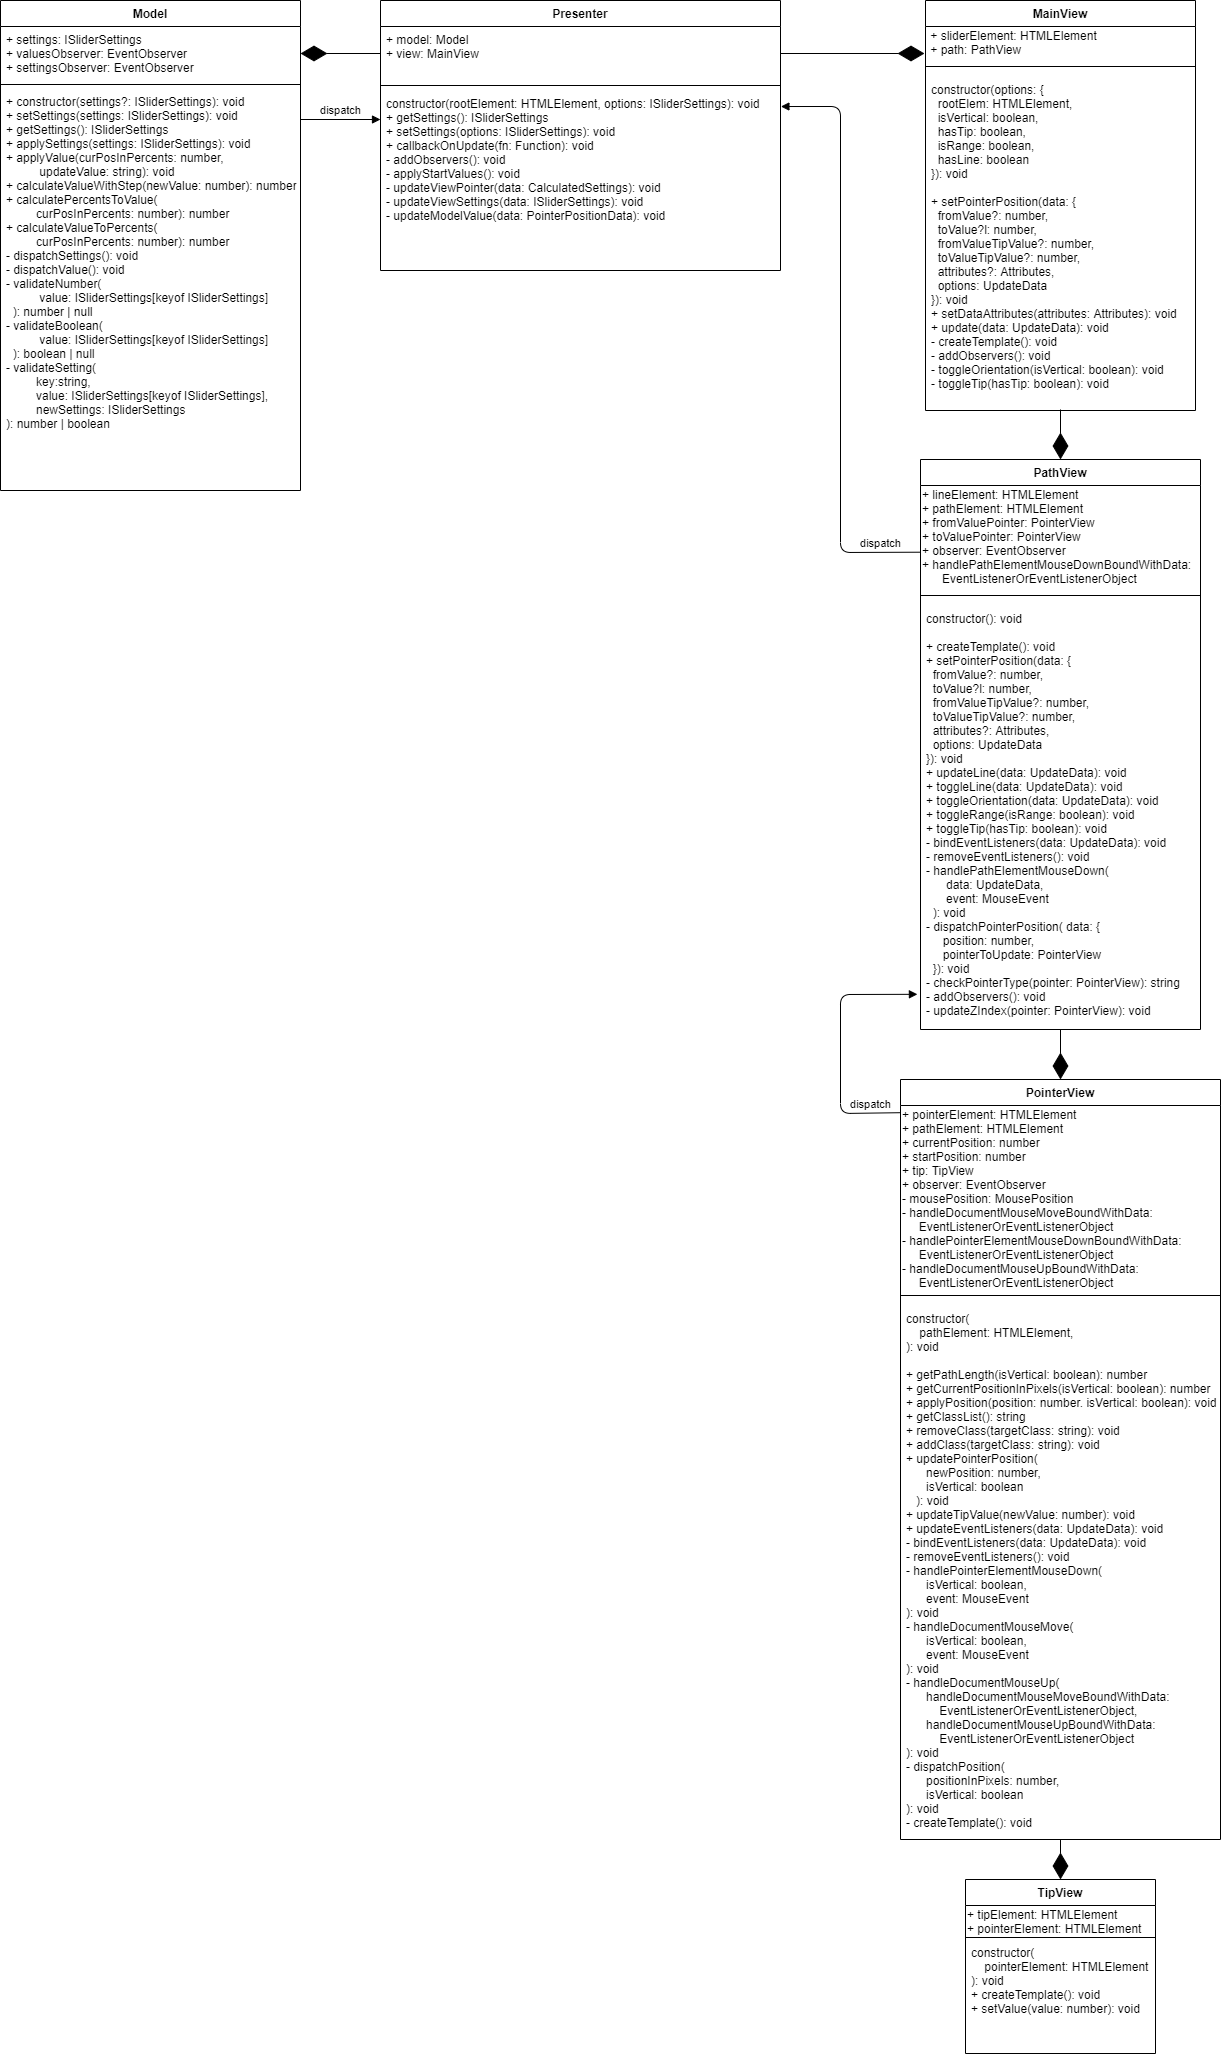

The diagram above was exported from draw.io. Its source (the exported page's mxGraphModel, read from the mxfile embedded in the PNG):
<mxGraphModel dx="1600" dy="834" grid="1" gridSize="10" guides="1" tooltips="1" connect="1" arrows="1" fold="1" page="1" pageScale="1" pageWidth="3300" pageHeight="4681" math="0" shadow="0">
  <root>
    <mxCell id="0" />
    <mxCell id="1" parent="0" />
    <mxCell id="KylfMZ4ER-iyyTz64dhk-2" value="MainView" style="swimlane;fontStyle=1;align=center;verticalAlign=top;childLayout=stackLayout;horizontal=1;startSize=26;horizontalStack=0;resizeParent=1;resizeParentMax=0;resizeLast=0;collapsible=1;marginBottom=0;" parent="1" vertex="1">
      <mxGeometry x="945" y="241" width="270" height="410" as="geometry" />
    </mxCell>
    <mxCell id="KylfMZ4ER-iyyTz64dhk-3" value="&amp;nbsp;+ sliderElement: HTMLElement&lt;br&gt;&amp;nbsp;+ path: PathView&lt;br&gt;" style="text;html=1;resizable=0;points=[];autosize=1;align=left;verticalAlign=top;spacingTop=-4;" parent="KylfMZ4ER-iyyTz64dhk-2" vertex="1">
      <mxGeometry y="26" width="270" height="30" as="geometry" />
    </mxCell>
    <mxCell id="KylfMZ4ER-iyyTz64dhk-4" value="" style="line;strokeWidth=1;fillColor=none;align=left;verticalAlign=middle;spacingTop=-1;spacingLeft=3;spacingRight=3;rotatable=0;labelPosition=right;points=[];portConstraint=eastwest;" parent="KylfMZ4ER-iyyTz64dhk-2" vertex="1">
      <mxGeometry y="56" width="270" height="20" as="geometry" />
    </mxCell>
    <mxCell id="KylfMZ4ER-iyyTz64dhk-5" value="constructor(options: { &#10;  rootElem: HTMLElement, &#10;  isVertical: boolean, &#10;  hasTip: boolean,&#10;  isRange: boolean,&#10;  hasLine: boolean&#10;}): void&#10;&#10;+ setPointerPosition(data: { &#10;  fromValue?: number,&#10;  toValue?l: number, &#10;  fromValueTipValue?: number,&#10;  toValueTipValue?: number,&#10;  attributes?: Attributes,&#10;  options: UpdateData&#10;}): void&#10;+ setDataAttributes(attributes: Attributes): void&#10;+ update(data: UpdateData): void&#10;- createTemplate(): void &#10;- addObservers(): void&#10;- toggleOrientation(isVertical: boolean): void&#10;- toggleTip(hasTip: boolean): void&#10;" style="text;strokeColor=none;fillColor=none;align=left;verticalAlign=top;spacingLeft=4;spacingRight=4;overflow=hidden;rotatable=0;points=[[0,0.5],[1,0.5]];portConstraint=eastwest;" parent="KylfMZ4ER-iyyTz64dhk-2" vertex="1">
      <mxGeometry y="76" width="270" height="334" as="geometry" />
    </mxCell>
    <mxCell id="KylfMZ4ER-iyyTz64dhk-6" value="Presenter" style="swimlane;fontStyle=1;align=center;verticalAlign=top;childLayout=stackLayout;horizontal=1;startSize=26;horizontalStack=0;resizeParent=1;resizeParentMax=0;resizeLast=0;collapsible=1;marginBottom=0;" parent="1" vertex="1">
      <mxGeometry x="400" y="241" width="400" height="270" as="geometry" />
    </mxCell>
    <mxCell id="KylfMZ4ER-iyyTz64dhk-7" value="+ model: Model&#10;+ view: MainView&#10;" style="text;strokeColor=none;fillColor=none;align=left;verticalAlign=top;spacingLeft=4;spacingRight=4;overflow=hidden;rotatable=0;points=[[0,0.5],[1,0.5]];portConstraint=eastwest;" parent="KylfMZ4ER-iyyTz64dhk-6" vertex="1">
      <mxGeometry y="26" width="400" height="54" as="geometry" />
    </mxCell>
    <mxCell id="KylfMZ4ER-iyyTz64dhk-8" value="" style="line;strokeWidth=1;fillColor=none;align=left;verticalAlign=middle;spacingTop=-1;spacingLeft=3;spacingRight=3;rotatable=0;labelPosition=right;points=[];portConstraint=eastwest;" parent="KylfMZ4ER-iyyTz64dhk-6" vertex="1">
      <mxGeometry y="80" width="400" height="10" as="geometry" />
    </mxCell>
    <mxCell id="KylfMZ4ER-iyyTz64dhk-9" value="constructor(rootElement: HTMLElement, options: ISliderSettings): void&#10;+ getSettings(): ISliderSettings&#10;+ setSettings(options: ISliderSettings): void&#10;+ callbackOnUpdate(fn: Function): void&#10;- addObservers(): void&#10;- applyStartValues(): void&#10;- updateViewPointer(data: CalculatedSettings): void&#10;- updateViewSettings(data: ISliderSettings): void&#10;- updateModelValue(data: PointerPositionData): void" style="text;strokeColor=none;fillColor=none;align=left;verticalAlign=top;spacingLeft=4;spacingRight=4;overflow=hidden;rotatable=0;points=[[0,0.5],[1,0.5]];portConstraint=eastwest;" parent="KylfMZ4ER-iyyTz64dhk-6" vertex="1">
      <mxGeometry y="90" width="400" height="180" as="geometry" />
    </mxCell>
    <mxCell id="KylfMZ4ER-iyyTz64dhk-10" value="Model" style="swimlane;fontStyle=1;align=center;verticalAlign=top;childLayout=stackLayout;horizontal=1;startSize=26;horizontalStack=0;resizeParent=1;resizeParentMax=0;resizeLast=0;collapsible=1;marginBottom=0;" parent="1" vertex="1">
      <mxGeometry x="20" y="241" width="300" height="490" as="geometry" />
    </mxCell>
    <mxCell id="KylfMZ4ER-iyyTz64dhk-11" value="+ settings: ISliderSettings&#10;+ valuesObserver: EventObserver&#10;+ settingsObserver: EventObserver" style="text;strokeColor=none;fillColor=none;align=left;verticalAlign=top;spacingLeft=4;spacingRight=4;overflow=hidden;rotatable=0;points=[[0,0.5],[1,0.5]];portConstraint=eastwest;" parent="KylfMZ4ER-iyyTz64dhk-10" vertex="1">
      <mxGeometry y="26" width="300" height="54" as="geometry" />
    </mxCell>
    <mxCell id="KylfMZ4ER-iyyTz64dhk-12" value="" style="line;strokeWidth=1;fillColor=none;align=left;verticalAlign=middle;spacingTop=-1;spacingLeft=3;spacingRight=3;rotatable=0;labelPosition=right;points=[];portConstraint=eastwest;" parent="KylfMZ4ER-iyyTz64dhk-10" vertex="1">
      <mxGeometry y="80" width="300" height="8" as="geometry" />
    </mxCell>
    <mxCell id="KylfMZ4ER-iyyTz64dhk-13" value="+ constructor(settings?: ISliderSettings): void&#10;+ setSettings(settings: ISliderSettings): void&#10;+ getSettings(): ISliderSettings&#10;+ applySettings(settings: ISliderSettings): void&#10;+ applyValue(curPosInPercents: number, &#10;          updateValue: string): void&#10;+ calculateValueWithStep(newValue: number): number&#10;+ calculatePercentsToValue(&#10;         curPosInPercents: number): number&#10;+ calculateValueToPercents(&#10;         curPosInPercents: number): number&#10;- dispatchSettings(): void&#10;- dispatchValue(): void&#10;- validateNumber( &#10;          value: ISliderSettings[keyof ISliderSettings]&#10;  ): number | null&#10;- validateBoolean(&#10;          value: ISliderSettings[keyof ISliderSettings]&#10;  ): boolean | null&#10;- validateSetting(&#10;         key:string, &#10;         value: ISliderSettings[keyof ISliderSettings], &#10;         newSettings: ISliderSettings&#10;): number | boolean&#10;" style="text;strokeColor=none;fillColor=none;align=left;verticalAlign=top;spacingLeft=4;spacingRight=4;overflow=hidden;rotatable=0;points=[[0,0.5],[1,0.5]];portConstraint=eastwest;" parent="KylfMZ4ER-iyyTz64dhk-10" vertex="1">
      <mxGeometry y="88" width="300" height="402" as="geometry" />
    </mxCell>
    <mxCell id="KylfMZ4ER-iyyTz64dhk-29" value="PointerView" style="swimlane;fontStyle=1;align=center;verticalAlign=top;childLayout=stackLayout;horizontal=1;startSize=26;horizontalStack=0;resizeParent=1;resizeParentMax=0;resizeLast=0;collapsible=1;marginBottom=0;" parent="1" vertex="1">
      <mxGeometry x="920" y="1320" width="320" height="760" as="geometry" />
    </mxCell>
    <mxCell id="KylfMZ4ER-iyyTz64dhk-30" value="+ pointerElement: HTMLElement&lt;br&gt;+ pathElement: HTMLElement&lt;br&gt;+ currentPosition: number&lt;br&gt;+ startPosition: number&lt;br&gt;+ tip: TipView&lt;br&gt;+ observer: EventObserver&lt;br&gt;- mousePosition: MousePosition&lt;br&gt;-&amp;nbsp;handleDocumentMouseMoveBoundWithData:&lt;br&gt;&amp;nbsp; &amp;nbsp; &amp;nbsp;EventListenerOrEventListenerObject&lt;br&gt;- handlePointerElementMouseDownBoundWithData:&lt;br&gt;&amp;nbsp; &amp;nbsp; &amp;nbsp;EventListenerOrEventListenerObject&lt;br&gt;-&amp;nbsp;handleDocumentMouseUpBoundWithData:&lt;br&gt;&amp;nbsp; &amp;nbsp; &amp;nbsp;EventListenerOrEventListenerObject" style="text;html=1;resizable=0;points=[];autosize=1;align=left;verticalAlign=top;spacingTop=-4;" parent="KylfMZ4ER-iyyTz64dhk-29" vertex="1">
      <mxGeometry y="26" width="320" height="180" as="geometry" />
    </mxCell>
    <mxCell id="KylfMZ4ER-iyyTz64dhk-31" value="" style="line;strokeWidth=1;fillColor=none;align=left;verticalAlign=middle;spacingTop=-1;spacingLeft=3;spacingRight=3;rotatable=0;labelPosition=right;points=[];portConstraint=eastwest;" parent="KylfMZ4ER-iyyTz64dhk-29" vertex="1">
      <mxGeometry y="206" width="320" height="20" as="geometry" />
    </mxCell>
    <mxCell id="KylfMZ4ER-iyyTz64dhk-32" value="constructor(&#10;    pathElement: HTMLElement,&#10;): void&#10;&#10;+ getPathLength(isVertical: boolean): number&#10;+ getCurrentPositionInPixels(isVertical: boolean): number&#10;+ applyPosition(position: number. isVertical: boolean): void&#10;+ getClassList(): string&#10;+ removeClass(targetClass: string): void&#10;+ addClass(targetClass: string): void&#10;+ updatePointerPosition(&#10;      newPosition: number, &#10;      isVertical: boolean&#10;   ): void&#10;+ updateTipValue(newValue: number): void&#10;+ updateEventListeners(data: UpdateData): void&#10;- bindEventListeners(data: UpdateData): void&#10;- removeEventListeners(): void&#10;- handlePointerElementMouseDown(&#10;      isVertical: boolean,&#10;      event: MouseEvent&#10;): void&#10;- handleDocumentMouseMove(&#10;      isVertical: boolean,&#10;      event: MouseEvent&#10;): void&#10;- handleDocumentMouseUp( &#10;      handleDocumentMouseMoveBoundWithData: &#10;          EventListenerOrEventListenerObject, &#10;      handleDocumentMouseUpBoundWithData: &#10;          EventListenerOrEventListenerObject&#10;): void&#10;- dispatchPosition(&#10;      positionInPixels: number,&#10;      isVertical: boolean&#10;): void&#10;- createTemplate(): void" style="text;strokeColor=none;fillColor=none;align=left;verticalAlign=top;spacingLeft=4;spacingRight=4;overflow=hidden;rotatable=0;points=[[0,0.5],[1,0.5]];portConstraint=eastwest;" parent="KylfMZ4ER-iyyTz64dhk-29" vertex="1">
      <mxGeometry y="226" width="320" height="534" as="geometry" />
    </mxCell>
    <mxCell id="KylfMZ4ER-iyyTz64dhk-33" value="TipView" style="swimlane;fontStyle=1;align=center;verticalAlign=top;childLayout=stackLayout;horizontal=1;startSize=26;horizontalStack=0;resizeParent=1;resizeParentMax=0;resizeLast=0;collapsible=1;marginBottom=0;" parent="1" vertex="1">
      <mxGeometry x="985" y="2120" width="190" height="174" as="geometry" />
    </mxCell>
    <mxCell id="KylfMZ4ER-iyyTz64dhk-34" value="+ tipElement: HTMLElement&lt;br&gt;+ pointerElement: HTMLElement" style="text;html=1;resizable=0;points=[];autosize=1;align=left;verticalAlign=top;spacingTop=-4;" parent="KylfMZ4ER-iyyTz64dhk-33" vertex="1">
      <mxGeometry y="26" width="190" height="30" as="geometry" />
    </mxCell>
    <mxCell id="KylfMZ4ER-iyyTz64dhk-35" value="" style="line;strokeWidth=1;fillColor=none;align=left;verticalAlign=middle;spacingTop=-1;spacingLeft=3;spacingRight=3;rotatable=0;labelPosition=right;points=[];portConstraint=eastwest;" parent="KylfMZ4ER-iyyTz64dhk-33" vertex="1">
      <mxGeometry y="56" width="190" height="4" as="geometry" />
    </mxCell>
    <mxCell id="KylfMZ4ER-iyyTz64dhk-36" value="constructor(&#10;    pointerElement: HTMLElement&#10;): void&#10;+ createTemplate(): void&#10;+ setValue(value: number): void" style="text;strokeColor=none;fillColor=none;align=left;verticalAlign=top;spacingLeft=4;spacingRight=4;overflow=hidden;rotatable=0;points=[[0,0.5],[1,0.5]];portConstraint=eastwest;" parent="KylfMZ4ER-iyyTz64dhk-33" vertex="1">
      <mxGeometry y="60" width="190" height="114" as="geometry" />
    </mxCell>
    <mxCell id="KylfMZ4ER-iyyTz64dhk-40" value="" style="endArrow=diamondThin;endFill=1;endSize=24;html=1;exitX=0.5;exitY=1;exitDx=0;exitDy=0;entryX=0.5;entryY=0;entryDx=0;entryDy=0;" parent="1" source="Qqf5PQKIggHYPl840MFI-1" target="KylfMZ4ER-iyyTz64dhk-29" edge="1">
      <mxGeometry width="160" relative="1" as="geometry">
        <mxPoint x="1240" y="840" as="sourcePoint" />
        <mxPoint x="1130" y="660" as="targetPoint" />
        <Array as="points" />
      </mxGeometry>
    </mxCell>
    <mxCell id="KylfMZ4ER-iyyTz64dhk-41" value="" style="endArrow=diamondThin;endFill=1;endSize=24;html=1;entryX=1;entryY=0.5;entryDx=0;entryDy=0;exitX=0;exitY=0.5;exitDx=0;exitDy=0;" parent="1" source="KylfMZ4ER-iyyTz64dhk-7" target="KylfMZ4ER-iyyTz64dhk-11" edge="1">
      <mxGeometry width="160" relative="1" as="geometry">
        <mxPoint x="400" y="480" as="sourcePoint" />
        <mxPoint x="290.1800000000003" y="844" as="targetPoint" />
        <Array as="points" />
      </mxGeometry>
    </mxCell>
    <mxCell id="KylfMZ4ER-iyyTz64dhk-42" value="" style="endArrow=diamondThin;endFill=1;endSize=24;html=1;exitX=1;exitY=0.5;exitDx=0;exitDy=0;" parent="1" source="KylfMZ4ER-iyyTz64dhk-7" edge="1">
      <mxGeometry width="160" relative="1" as="geometry">
        <mxPoint x="860.6199999999999" y="234.2639999999999" as="sourcePoint" />
        <mxPoint x="944" y="294" as="targetPoint" />
      </mxGeometry>
    </mxCell>
    <mxCell id="KylfMZ4ER-iyyTz64dhk-46" value="" style="endArrow=diamondThin;endFill=1;endSize=24;html=1;entryX=0.5;entryY=0;entryDx=0;entryDy=0;exitX=0.5;exitY=1.001;exitDx=0;exitDy=0;exitPerimeter=0;" parent="1" source="KylfMZ4ER-iyyTz64dhk-32" target="KylfMZ4ER-iyyTz64dhk-33" edge="1">
      <mxGeometry width="160" relative="1" as="geometry">
        <mxPoint x="1090" y="2090" as="sourcePoint" />
        <mxPoint x="1053.5" y="2010" as="targetPoint" />
      </mxGeometry>
    </mxCell>
    <mxCell id="Qqf5PQKIggHYPl840MFI-1" value="PathView" style="swimlane;fontStyle=1;align=center;verticalAlign=top;childLayout=stackLayout;horizontal=1;startSize=26;horizontalStack=0;resizeParent=1;resizeParentMax=0;resizeLast=0;collapsible=1;marginBottom=0;" parent="1" vertex="1">
      <mxGeometry x="940" y="700" width="280" height="570" as="geometry" />
    </mxCell>
    <mxCell id="Qqf5PQKIggHYPl840MFI-2" value="+ lineElement: HTMLElement&lt;br&gt;+ pathElement: HTMLElement&lt;br&gt;+ fromValuePointer: PointerView&lt;br&gt;+ toValuePointer: PointerView&lt;br&gt;+ observer: EventObserver&lt;br&gt;+ handlePathElementMouseDownBoundWithData: &lt;br&gt;&amp;nbsp; &amp;nbsp; &amp;nbsp; EventListenerOrEventListenerObject" style="text;html=1;resizable=0;points=[];autosize=1;align=left;verticalAlign=top;spacingTop=-4;" parent="Qqf5PQKIggHYPl840MFI-1" vertex="1">
      <mxGeometry y="26" width="280" height="100" as="geometry" />
    </mxCell>
    <mxCell id="Qqf5PQKIggHYPl840MFI-3" value="" style="line;strokeWidth=1;fillColor=none;align=left;verticalAlign=middle;spacingTop=-1;spacingLeft=3;spacingRight=3;rotatable=0;labelPosition=right;points=[];portConstraint=eastwest;" parent="Qqf5PQKIggHYPl840MFI-1" vertex="1">
      <mxGeometry y="126" width="280" height="20" as="geometry" />
    </mxCell>
    <mxCell id="Qqf5PQKIggHYPl840MFI-4" value="constructor(): void&#10;&#10;+ createTemplate(): void&#10;+ setPointerPosition(data: { &#10;  fromValue?: number,&#10;  toValue?l: number, &#10;  fromValueTipValue?: number,&#10;  toValueTipValue?: number,&#10;  attributes?: Attributes,&#10;  options: UpdateData&#10;}): void&#10;+ updateLine(data: UpdateData): void&#10;+ toggleLine(data: UpdateData): void&#10;+ toggleOrientation(data: UpdateData): void&#10;+ toggleRange(isRange: boolean): void&#10;+ toggleTip(hasTip: boolean): void&#10;- bindEventListeners(data: UpdateData): void&#10;- removeEventListeners(): void&#10;- handlePathElementMouseDown(&#10;      data: UpdateData, &#10;      event: MouseEvent&#10;  ): void&#10;- dispatchPointerPosition( data: {&#10;     position: number,&#10;     pointerToUpdate: PointerView&#10;  }): void&#10;- checkPointerType(pointer: PointerView): string&#10;- addObservers(): void&#10;- updateZIndex(pointer: PointerView): void" style="text;strokeColor=none;fillColor=none;align=left;verticalAlign=top;spacingLeft=4;spacingRight=4;overflow=hidden;rotatable=0;points=[[0,0.5],[1,0.5]];portConstraint=eastwest;" parent="Qqf5PQKIggHYPl840MFI-1" vertex="1">
      <mxGeometry y="146" width="280" height="424" as="geometry" />
    </mxCell>
    <mxCell id="Qqf5PQKIggHYPl840MFI-6" value="" style="endArrow=diamondThin;endFill=1;endSize=24;html=1;entryX=0.5;entryY=0;entryDx=0;entryDy=0;" parent="1" target="Qqf5PQKIggHYPl840MFI-1" edge="1">
      <mxGeometry width="160" relative="1" as="geometry">
        <mxPoint x="1080" y="650" as="sourcePoint" />
        <mxPoint x="1078" y="680" as="targetPoint" />
      </mxGeometry>
    </mxCell>
    <mxCell id="Qqf5PQKIggHYPl840MFI-7" value="dispatch" style="html=1;verticalAlign=bottom;endArrow=block;exitX=0.001;exitY=0.667;exitDx=0;exitDy=0;exitPerimeter=0;entryX=1.001;entryY=0.089;entryDx=0;entryDy=0;entryPerimeter=0;" parent="1" source="Qqf5PQKIggHYPl840MFI-2" target="KylfMZ4ER-iyyTz64dhk-9" edge="1">
      <mxGeometry x="-0.8625" width="80" relative="1" as="geometry">
        <mxPoint x="700" y="770" as="sourcePoint" />
        <mxPoint x="780" y="770" as="targetPoint" />
        <Array as="points">
          <mxPoint x="860" y="793" />
          <mxPoint x="860" y="347" />
        </Array>
        <mxPoint as="offset" />
      </mxGeometry>
    </mxCell>
    <mxCell id="zHefdvpMv1rTDmhuc7DB-1" value="dispatch" style="html=1;verticalAlign=bottom;endArrow=block;exitX=0.001;exitY=0.04;exitDx=0;exitDy=0;exitPerimeter=0;entryX=-0.011;entryY=0.917;entryDx=0;entryDy=0;entryPerimeter=0;" parent="1" source="KylfMZ4ER-iyyTz64dhk-30" target="Qqf5PQKIggHYPl840MFI-4" edge="1">
      <mxGeometry x="-0.7633" width="80" relative="1" as="geometry">
        <mxPoint x="630" y="1060" as="sourcePoint" />
        <mxPoint x="710" y="1060" as="targetPoint" />
        <Array as="points">
          <mxPoint x="860" y="1354" />
          <mxPoint x="860" y="1235" />
        </Array>
        <mxPoint as="offset" />
      </mxGeometry>
    </mxCell>
    <mxCell id="zHefdvpMv1rTDmhuc7DB-2" value="dispatch" style="html=1;verticalAlign=bottom;endArrow=block;" parent="1" edge="1">
      <mxGeometry width="80" relative="1" as="geometry">
        <mxPoint x="320" y="360" as="sourcePoint" />
        <mxPoint x="400" y="360" as="targetPoint" />
      </mxGeometry>
    </mxCell>
  </root>
</mxGraphModel>